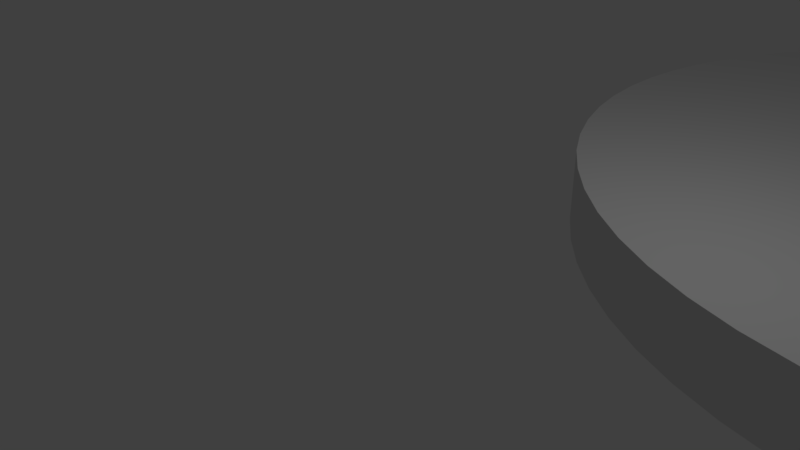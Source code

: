 # Source: WASH_SAE_10.blend  (saved by Blender 2.78.0; exported with 4.5.12 LTS)
import bpy
from mathutils import Matrix  # noqa: F401  (used for matrix-valued properties, if any)

bpy.ops.wm.read_factory_settings(use_empty=True)
scene = bpy.context.scene
scene.name = 'Scene'

# ---- collections
col_collection_1 = bpy.data.collections.new('Collection 1'); scene.collection.children.link(col_collection_1)

# ---- world
world_world = bpy.data.worlds.new('World'); scene.world = world_world
world_world.color = (0.05088, 0.05088, 0.05088)
world_world.use_sun_shadow = False
world_world.sun_shadow_jitter_overblur = 0.0
world_world.cycles.sampling_method = 'MANUAL'

# ---- cameras
cam_camera = bpy.data.cameras.new('Camera')
cam_camera.clip_end = 100.0
cam_camera.lens = 35.0
cam_camera.sensor_width = 32.0
cam_camera.sensor_height = 18.0
cam_camera.ortho_scale = 7.314
cam_camera.dof.focus_distance = 0.0
cam_camera.dof.aperture_fstop = 128.0

# ---- lights
light_lamp = bpy.data.lights.new('Lamp', 'POINT')
light_lamp.transmission_factor = 0.0
light_lamp.cutoff_distance = 30.0
light_lamp.energy = 100.0
light_lamp.shadow_buffer_clip_start = 1.001
light_lamp.shadow_soft_size = 0.1
light_lamp.shadow_maximum_resolution = 0.006
light_lamp.use_absolute_resolution = True

# ---- meshes
me_wash_sae_10 = bpy.data.meshes.new('WASH SAE 10')
me_wash_sae_10.from_pydata([(0.0, 6.35, 0.0), (0.03258, 6.992, 1.016), (0.03258, 6.992, 0.0), (0.13, 7.628, 1.016), (0.13, 7.628, 0.0), (0.2912, 8.251, 1.016), (0.2912, 8.251, 0.0), (0.5146, 8.854, 1.016), (0.5146, 8.854, 0.0), (0.7979, 9.432, 1.016), (0.7979, 9.432, 0.0), (1.138, 9.978, 1.016), (1.138, 9.978, 0.0), (1.532, 10.49, 1.016), (1.532, 10.49, 0.0), (1.975, 10.95, 1.016), (1.975, 10.95, 0.0), (2.463, 11.37, 1.016), (2.463, 11.37, 0.0), (2.991, 11.74, 1.016), (2.991, 11.74, 0.0), (3.553, 12.05, 1.016), (3.553, 12.05, 0.0), (4.145, 12.3, 1.016), (4.145, 12.3, 0.0), (4.758, 12.5, 1.016), (4.758, 12.5, 0.0), (5.388, 12.63, 1.016), (5.388, 12.63, 0.0), (6.028, 12.69, 1.016), (6.028, 12.69, 0.0), (6.672, 12.69, 1.016), (6.672, 12.69, 0.0), (7.312, 12.63, 1.016), (7.312, 12.63, 0.0), (7.942, 12.5, 1.016), (7.942, 12.5, 0.0), (8.555, 12.3, 1.016), (8.555, 12.3, 0.0), (9.147, 12.05, 1.016), (9.147, 12.05, 0.0), (9.709, 11.74, 1.016), (9.709, 11.74, 0.0), (10.24, 11.37, 1.016), (10.24, 11.37, 0.0), (10.72, 10.95, 1.016), (10.72, 10.95, 0.0), (11.17, 10.49, 1.016), (11.17, 10.49, 0.0), (11.56, 9.978, 1.016), (11.56, 9.978, 0.0), (11.9, 9.432, 1.016), (11.9, 9.432, 0.0), (12.19, 8.854, 1.016), (12.19, 8.854, 0.0), (12.41, 8.251, 1.016), (12.41, 8.251, 0.0), (12.57, 7.628, 1.016), (12.57, 7.628, 0.0), (12.67, 6.992, 1.016), (12.67, 6.992, 0.0), (12.7, 6.35, 1.016), (12.7, 6.35, 0.0), (12.67, 5.708, 1.016), (12.67, 5.708, 0.0), (12.57, 5.072, 1.016), (12.57, 5.072, 0.0), (12.41, 4.449, 1.016), (12.41, 4.449, 0.0), (12.19, 3.846, 1.016), (12.19, 3.846, 0.0), (11.9, 3.268, 1.016), (11.9, 3.268, 0.0), (11.56, 2.722, 1.016), (11.56, 2.722, 0.0), (11.17, 2.214, 1.016), (11.17, 2.214, 0.0), (10.72, 1.748, 1.016), (10.72, 1.748, 0.0), (10.24, 1.329, 1.016), (10.24, 1.329, 0.0), (9.709, 0.9611, 1.016), (9.709, 0.9611, 0.0), (9.147, 0.6489, 1.016), (9.147, 0.6489, 0.0), (8.555, 0.3953, 1.016), (8.555, 0.3953, 0.0), (7.942, 0.2027, 1.016), (7.942, 0.2027, 0.0), (7.312, 0.07323, 1.016), (7.312, 0.07323, 0.0), (6.672, 0.00815, 1.016), (6.672, 0.00815, 0.0), (6.028, 0.00815, 1.016), (6.028, 0.00815, 0.0), (5.388, 0.07323, 1.016), (5.388, 0.07323, 0.0), (4.758, 0.2027, 1.016), (4.758, 0.2027, 0.0), (4.145, 0.3953, 1.016), (4.145, 0.3953, 0.0), (3.553, 0.6489, 1.016), (3.553, 0.6489, 0.0), (2.991, 0.9611, 1.016), (2.991, 0.9611, 0.0), (2.463, 1.329, 1.016), (2.463, 1.329, 0.0), (1.975, 1.748, 1.016), (1.975, 1.748, 0.0), (1.532, 2.214, 1.016), (1.532, 2.214, 0.0), (1.138, 2.722, 1.016), (1.138, 2.722, 0.0), (0.7979, 3.268, 1.016), (0.7979, 3.268, 0.0), (0.5146, 3.846, 1.016), (0.5146, 3.846, 0.0), (0.2912, 4.449, 1.016), (0.2912, 4.449, 0.0), (0.13, 5.072, 1.016), (0.13, 5.072, 0.0), (0.03258, 5.708, 1.016), (0.03258, 5.708, 0.0), (0.0, 6.35, 1.016), (3.572, 6.35, 1.016), (3.572, 6.35, 0.0), (3.604, 6.774, 1.016), (3.604, 6.774, 0.0), (3.701, 7.188, 1.016), (3.701, 7.188, 0.0), (3.86, 7.583, 1.016), (3.86, 7.583, 0.0), (4.078, 7.948, 1.016), (4.078, 7.948, 0.0), (4.348, 8.276, 1.016), (4.348, 8.276, 0.0), (4.666, 8.559, 1.016), (4.666, 8.559, 0.0), (5.023, 8.791, 1.016), (5.023, 8.791, 0.0), (5.411, 8.965, 1.016), (5.411, 8.965, 0.0), (5.821, 9.077, 1.016), (5.821, 9.077, 0.0), (6.244, 9.126, 1.016), (6.244, 9.126, 0.0), (6.669, 9.11, 1.016), (6.669, 9.11, 0.0), (7.086, 9.029, 1.016), (7.086, 9.029, 0.0), (7.486, 8.885, 1.016), (7.486, 8.885, 0.0), (7.86, 8.682, 1.016), (7.86, 8.682, 0.0), (8.198, 8.424, 1.016), (8.198, 8.424, 0.0), (8.493, 8.118, 1.016), (8.493, 8.118, 0.0), (8.738, 7.77, 1.016), (8.738, 7.77, 0.0), (8.927, 7.389, 1.016), (8.927, 7.389, 0.0), (9.055, 6.983, 1.016), (9.055, 6.983, 0.0), (9.12, 6.563, 1.016), (9.12, 6.563, 0.0), (9.128, 6.35, 1.016), (9.128, 6.35, 0.0), (9.12, 6.137, 1.016), (9.12, 6.137, 0.0), (9.055, 5.717, 1.016), (9.055, 5.717, 0.0), (8.927, 5.311, 1.016), (8.927, 5.311, 0.0), (8.738, 4.93, 1.016), (8.738, 4.93, 0.0), (8.493, 4.582, 1.016), (8.493, 4.582, 0.0), (8.198, 4.276, 1.016), (8.198, 4.276, 0.0), (7.86, 4.018, 1.016), (7.86, 4.018, 0.0), (7.486, 3.815, 1.016), (7.486, 3.815, 0.0), (7.086, 3.671, 1.016), (7.086, 3.671, 0.0), (6.669, 3.59, 1.016), (6.669, 3.59, 0.0), (6.244, 3.574, 1.016), (6.244, 3.574, 0.0), (5.821, 3.623, 1.016), (5.821, 3.623, 0.0), (5.411, 3.735, 1.016), (5.411, 3.735, 0.0), (5.023, 3.909, 1.016), (5.023, 3.909, 0.0), (4.666, 4.141, 1.016), (4.666, 4.141, 0.0), (4.348, 4.424, 1.016), (4.348, 4.424, 0.0), (4.078, 4.752, 1.016), (4.078, 4.752, 0.0), (3.86, 5.117, 1.016), (3.86, 5.117, 0.0), (3.701, 5.512, 1.016), (3.701, 5.512, 0.0), (3.604, 5.926, 1.016), (3.604, 5.926, 0.0)], [], [(0, 1, 2), (2, 1, 3), (2, 3, 4), (4, 3, 5), (4, 5, 6), (6, 5, 7), (6, 7, 8), (8, 7, 9), (8, 9, 10), (10, 9, 11), (10, 11, 12), (12, 11, 13), (12, 13, 14), (14, 13, 15), (14, 15, 16), (16, 15, 17), (16, 17, 18), (18, 17, 19), (18, 19, 20), (20, 19, 21), (20, 21, 22), (22, 21, 23), (22, 23, 24), (24, 23, 25), (24, 25, 26), (26, 25, 27), (26, 27, 28), (28, 27, 29), (28, 29, 30), (30, 29, 31), (30, 31, 32), (32, 31, 33), (32, 33, 34), (34, 33, 35), (34, 35, 36), (36, 35, 37), (36, 37, 38), (38, 37, 39), (38, 39, 40), (40, 39, 41), (40, 41, 42), (42, 41, 43), (42, 43, 44), (44, 43, 45), (44, 45, 46), (46, 45, 47), (46, 47, 48), (48, 47, 49), (48, 49, 50), (50, 49, 51), (50, 51, 52), (52, 51, 53), (52, 53, 54), (54, 53, 55), (54, 55, 56), (56, 55, 57), (56, 57, 58), (58, 57, 59), (58, 59, 60), (60, 59, 61), (60, 61, 62), (62, 61, 63), (62, 63, 64), (64, 63, 65), (64, 65, 66), (66, 65, 67), (66, 67, 68), (68, 67, 69), (68, 69, 70), (70, 69, 71), (70, 71, 72), (72, 71, 73), (72, 73, 74), (74, 73, 75), (74, 75, 76), (76, 75, 77), (76, 77, 78), (78, 77, 79), (78, 79, 80), (80, 79, 81), (80, 81, 82), (82, 81, 83), (82, 83, 84), (84, 83, 85), (84, 85, 86), (86, 85, 87), (86, 87, 88), (88, 87, 89), (88, 89, 90), (90, 89, 91), (90, 91, 92), (92, 91, 93), (92, 93, 94), (94, 93, 95), (94, 95, 96), (96, 95, 97), (96, 97, 98), (98, 97, 99), (98, 99, 100), (100, 99, 101), (100, 101, 102), (102, 101, 103), (102, 103, 104), (104, 103, 105), (104, 105, 106), (106, 105, 107), (106, 107, 108), (108, 107, 109), (108, 109, 110), (110, 109, 111), (110, 111, 112), (112, 111, 113), (112, 113, 114), (114, 113, 115), (114, 115, 116), (116, 115, 117), (116, 117, 118), (118, 117, 119), (118, 119, 120), (120, 119, 121), (120, 121, 122), (122, 121, 123), (122, 123, 0), (0, 123, 1), (124, 125, 126), (126, 125, 127), (126, 127, 128), (128, 127, 129), (128, 129, 130), (130, 129, 131), (130, 131, 132), (132, 131, 133), (132, 133, 134), (134, 133, 135), (134, 135, 136), (136, 135, 137), (136, 137, 138), (138, 137, 139), (138, 139, 140), (140, 139, 141), (140, 141, 142), (142, 141, 143), (142, 143, 144), (144, 143, 145), (144, 145, 146), (146, 145, 147), (146, 147, 148), (148, 147, 149), (148, 149, 150), (150, 149, 151), (150, 151, 152), (152, 151, 153), (152, 153, 154), (154, 153, 155), (154, 155, 156), (156, 155, 157), (156, 157, 158), (158, 157, 159), (158, 159, 160), (160, 159, 161), (160, 161, 162), (162, 161, 163), (162, 163, 164), (164, 163, 165), (164, 165, 166), (166, 165, 167), (166, 167, 168), (168, 167, 169), (168, 169, 170), (170, 169, 171), (170, 171, 172), (172, 171, 173), (172, 173, 174), (174, 173, 175), (174, 175, 176), (176, 175, 177), (176, 177, 178), (178, 177, 179), (178, 179, 180), (180, 179, 181), (180, 181, 182), (182, 181, 183), (182, 183, 184), (184, 183, 185), (184, 185, 186), (186, 185, 187), (186, 187, 188), (188, 187, 189), (188, 189, 190), (190, 189, 191), (190, 191, 192), (192, 191, 193), (192, 193, 194), (194, 193, 195), (194, 195, 196), (196, 195, 197), (196, 197, 198), (198, 197, 199), (198, 199, 200), (200, 199, 201), (200, 201, 202), (202, 201, 203), (202, 203, 204), (204, 203, 205), (204, 205, 206), (206, 205, 207), (206, 207, 124), (124, 207, 125), (176, 73, 174), (174, 73, 71), (174, 71, 172), (204, 115, 202), (202, 115, 113), (202, 113, 200), (124, 121, 206), (206, 121, 119), (206, 119, 204), (204, 119, 117), (204, 117, 115), (150, 37, 148), (148, 37, 35), (148, 35, 146), (154, 43, 152), (152, 43, 41), (152, 41, 150), (150, 41, 39), (150, 39, 37), (180, 79, 178), (178, 79, 77), (178, 77, 176), (176, 77, 75), (176, 75, 73), (158, 49, 156), (156, 49, 47), (156, 47, 154), (154, 47, 45), (154, 45, 43), (162, 55, 160), (160, 55, 53), (160, 53, 158), (158, 53, 51), (158, 51, 49), (71, 69, 172), (172, 69, 67), (172, 67, 170), (170, 67, 65), (170, 65, 168), (168, 65, 63), (168, 63, 166), (166, 63, 61), (166, 61, 164), (164, 61, 59), (164, 59, 162), (162, 59, 57), (162, 57, 55), (188, 91, 186), (186, 91, 89), (186, 89, 184), (192, 97, 190), (190, 97, 95), (190, 95, 188), (188, 95, 93), (188, 93, 91), (196, 103, 194), (194, 103, 101), (194, 101, 192), (192, 101, 99), (192, 99, 97), (113, 111, 200), (200, 111, 109), (200, 109, 198), (198, 109, 107), (198, 107, 196), (196, 107, 105), (196, 105, 103), (134, 13, 132), (132, 13, 11), (132, 11, 130), (142, 25, 140), (140, 25, 23), (140, 23, 138), (35, 33, 146), (146, 33, 31), (146, 31, 144), (144, 31, 29), (144, 29, 142), (142, 29, 27), (142, 27, 25), (89, 87, 184), (184, 87, 85), (184, 85, 182), (182, 85, 83), (182, 83, 180), (180, 83, 81), (180, 81, 79), (126, 1, 124), (124, 1, 123), (124, 123, 121), (11, 9, 130), (130, 9, 7), (130, 7, 128), (128, 7, 5), (128, 5, 126), (126, 5, 3), (126, 3, 1), (23, 21, 138), (138, 21, 19), (138, 19, 136), (136, 19, 17), (136, 17, 134), (134, 17, 15), (134, 15, 13), (129, 8, 131), (131, 8, 10), (131, 10, 133), (125, 2, 127), (127, 2, 4), (127, 4, 129), (129, 4, 6), (129, 6, 8), (207, 122, 125), (125, 122, 0), (125, 0, 2), (149, 38, 151), (151, 38, 40), (151, 40, 153), (203, 116, 205), (205, 116, 118), (205, 118, 207), (207, 118, 120), (207, 120, 122), (171, 68, 173), (173, 68, 70), (173, 70, 175), (141, 26, 143), (143, 26, 28), (143, 28, 145), (199, 110, 201), (201, 110, 112), (201, 112, 203), (203, 112, 114), (203, 114, 116), (70, 72, 175), (175, 72, 74), (175, 74, 177), (177, 74, 76), (177, 76, 179), (157, 50, 159), (159, 50, 52), (159, 52, 161), (40, 42, 153), (153, 42, 44), (153, 44, 155), (155, 44, 46), (155, 46, 157), (157, 46, 48), (157, 48, 50), (28, 30, 145), (145, 30, 32), (145, 32, 147), (147, 32, 34), (147, 34, 149), (149, 34, 36), (149, 36, 38), (52, 54, 161), (161, 54, 56), (161, 56, 163), (163, 56, 58), (163, 58, 165), (165, 58, 60), (165, 60, 167), (167, 60, 62), (167, 62, 169), (169, 62, 64), (169, 64, 171), (171, 64, 66), (171, 66, 68), (137, 20, 139), (139, 20, 22), (139, 22, 141), (141, 22, 24), (141, 24, 26), (10, 12, 133), (133, 12, 14), (133, 14, 135), (135, 14, 16), (135, 16, 137), (137, 16, 18), (137, 18, 20), (195, 104, 197), (197, 104, 106), (197, 106, 199), (199, 106, 108), (199, 108, 110), (191, 98, 193), (193, 98, 100), (193, 100, 195), (195, 100, 102), (195, 102, 104), (187, 92, 189), (189, 92, 94), (189, 94, 191), (191, 94, 96), (191, 96, 98), (76, 78, 179), (179, 78, 80), (179, 80, 181), (181, 80, 82), (181, 82, 183), (82, 84, 183), (183, 84, 86), (183, 86, 185), (185, 86, 88), (185, 88, 187), (187, 88, 90), (187, 90, 92)])
me_wash_sae_10.use_remesh_preserve_volume = False
me_wash_sae_10.use_remesh_preserve_attributes = False
me_wash_sae_10.use_mirror_vertex_groups = False
me_wash_sae_10.update()

# ---- objects
ob_wash_sae_10 = bpy.data.objects.new('WASH SAE 10', me_wash_sae_10)
ob_lamp = bpy.data.objects.new('Lamp', light_lamp)
ob_camera = bpy.data.objects.new('Camera', cam_camera)

# ---- transforms, parenting, visibility, modifiers, constraints
ob_wash_sae_10.location = (0.0, 0.0, 0.0)
ob_wash_sae_10.lineart.crease_threshold = 0.0
ob_lamp.location = (4.076, 1.005, 5.904)
ob_lamp.rotation_euler = (0.6503, 0.05522, 1.866)
ob_lamp.lock_rotations_4d = False
ob_lamp.empty_display_type = 'ARROWS'
ob_lamp.color = (0.0, 0.0, 0.0, 0.0)
ob_lamp.lineart.crease_threshold = 0.0
ob_camera.location = (7.481, -6.508, 5.344)
ob_camera.rotation_euler = (1.109, 0.0, 0.8149)
ob_camera.lock_rotations_4d = False
ob_camera.empty_display_type = 'ARROWS'
ob_camera.color = (0.0, 0.0, 0.0, 0.0)
ob_camera.display_type = 'WIRE'
ob_camera.lineart.crease_threshold = 0.0

# ---- collection membership
col_collection_1.objects.link(ob_wash_sae_10)
col_collection_1.objects.link(ob_lamp)
col_collection_1.objects.link(ob_camera)

# ---- scene / render settings (as saved in the file)
scene.camera = ob_camera
scene.frame_start = 1; scene.frame_end = 250; scene.frame_set(1)
scene.render.engine = 'BLENDER_EEVEE_NEXT'
scene.render.resolution_percentage = 50
scene.render.dither_intensity = 0.0
scene.cycles.use_denoising = False
scene.cycles.samples = 128
scene.cycles.sampling_pattern = 'TABULATED_SOBOL'
scene.cycles.light_sampling_threshold = 0.0
scene.cycles.use_adaptive_sampling = False
scene.cycles.use_light_tree = False
scene.cycles.blur_glossy = 0.0
scene.cycles.sample_clamp_indirect = 0.0
scene.view_settings.view_transform = 'Standard'
bpy.context.view_layer.update()
